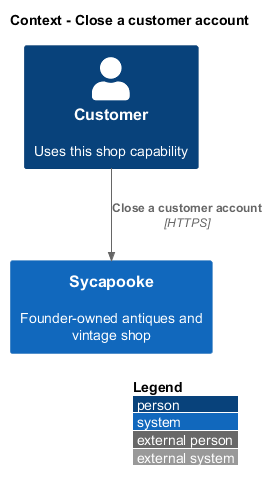

The diagram above was rendered by PlantUML. Its source (embedded in the PNG):
@startuml
!include <C4/C4_Context>
LAYOUT_WITH_LEGEND()
title Context - Close a customer account
Person(user, "Customer", "Uses this shop capability")
System(shop, "Sycapooke", "Founder-owned antiques and vintage shop")
Rel(user, shop, "Close a customer account", "HTTPS")
@enduml